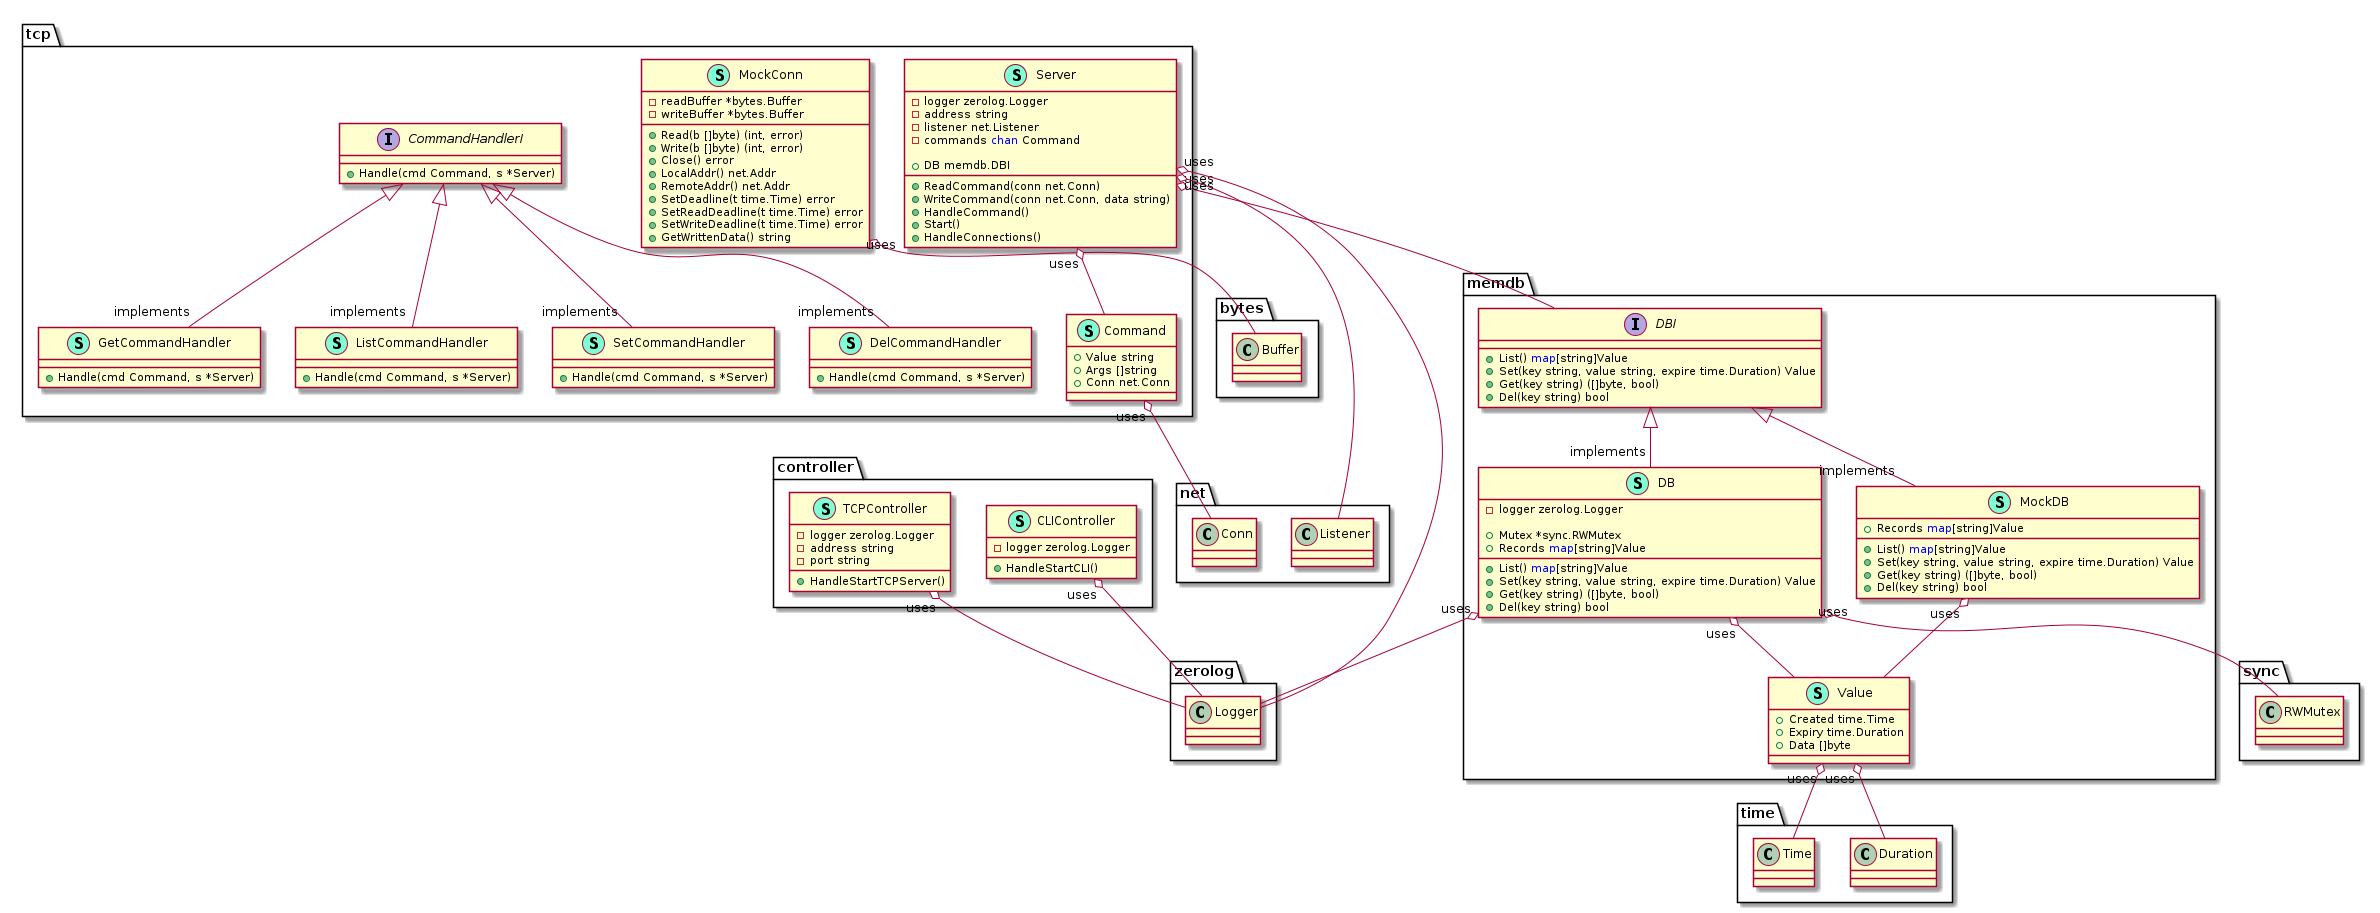

The diagram above was rendered by PlantUML. Its source (embedded in the PNG):
@startuml
namespace controller {
    class CLIController << (S,Aquamarine) >> {
        - logger zerolog.Logger

        + HandleStartCLI() 

    }
    class TCPController << (S,Aquamarine) >> {
        - logger zerolog.Logger
        - address string
        - port string

        + HandleStartTCPServer() 

    }
}


"controller.CLIController""uses" o-- "zerolog.Logger"
"controller.TCPController""uses" o-- "zerolog.Logger"

namespace memdb {
    class DB << (S,Aquamarine) >> {
        - logger zerolog.Logger

        + Mutex *sync.RWMutex
        + Records <font color=blue>map</font>[string]Value

        + List() <font color=blue>map</font>[string]Value
        + Set(key string, value string, expire time.Duration) Value
        + Get(key string) ([]byte, bool)
        + Del(key string) bool

    }
    interface DBI  {
        + List() <font color=blue>map</font>[string]Value
        + Set(key string, value string, expire time.Duration) Value
        + Get(key string) ([]byte, bool)
        + Del(key string) bool

    }
    class MockDB << (S,Aquamarine) >> {
        + Records <font color=blue>map</font>[string]Value

        + List() <font color=blue>map</font>[string]Value
        + Set(key string, value string, expire time.Duration) Value
        + Get(key string) ([]byte, bool)
        + Del(key string) bool

    }
    class Value << (S,Aquamarine) >> {
        + Created time.Time
        + Expiry time.Duration
        + Data []byte

    }
}

"memdb.DBI" <|-- "implements""memdb.DB"
"memdb.DBI" <|-- "implements""memdb.MockDB"

"memdb.DB""uses" o-- "memdb.Value"
"memdb.DB""uses" o-- "sync.RWMutex"
"memdb.DB""uses" o-- "zerolog.Logger"
"memdb.MockDB""uses" o-- "memdb.Value"
"memdb.Value""uses" o-- "time.Duration"
"memdb.Value""uses" o-- "time.Time"

namespace tcp {
    class Command << (S,Aquamarine) >> {
        + Value string
        + Args []string
        + Conn net.Conn

    }
    interface CommandHandlerI  {
        + Handle(cmd Command, s *Server) 

    }
    class DelCommandHandler << (S,Aquamarine) >> {
        + Handle(cmd Command, s *Server) 

    }
    class GetCommandHandler << (S,Aquamarine) >> {
        + Handle(cmd Command, s *Server) 

    }
    class ListCommandHandler << (S,Aquamarine) >> {
        + Handle(cmd Command, s *Server) 

    }
    class MockConn << (S,Aquamarine) >> {
        - readBuffer *bytes.Buffer
        - writeBuffer *bytes.Buffer

        + Read(b []byte) (int, error)
        + Write(b []byte) (int, error)
        + Close() error
        + LocalAddr() net.Addr
        + RemoteAddr() net.Addr
        + SetDeadline(t time.Time) error
        + SetReadDeadline(t time.Time) error
        + SetWriteDeadline(t time.Time) error
        + GetWrittenData() string

    }
    class Server << (S,Aquamarine) >> {
        - logger zerolog.Logger
        - address string
        - listener net.Listener
        - commands <font color=blue>chan</font> Command

        + DB memdb.DBI

        + ReadCommand(conn net.Conn) 
        + WriteCommand(conn net.Conn, data string) 
        + HandleCommand() 
        + Start() 
        + HandleConnections() 

    }
    class SetCommandHandler << (S,Aquamarine) >> {
        + Handle(cmd Command, s *Server) 

    }
}

"tcp.CommandHandlerI" <|-- "implements""tcp.DelCommandHandler"
"tcp.CommandHandlerI" <|-- "implements""tcp.GetCommandHandler"
"tcp.CommandHandlerI" <|-- "implements""tcp.ListCommandHandler"
"tcp.CommandHandlerI" <|-- "implements""tcp.SetCommandHandler"

"tcp.Command""uses" o-- "net.Conn"
"tcp.MockConn""uses" o-- "bytes.Buffer"
"tcp.Server""uses" o-- "memdb.DBI"
"tcp.Server""uses" o-- "net.Listener"
"tcp.Server""uses" o-- "tcp.Command"
"tcp.Server""uses" o-- "zerolog.Logger"

@enduml